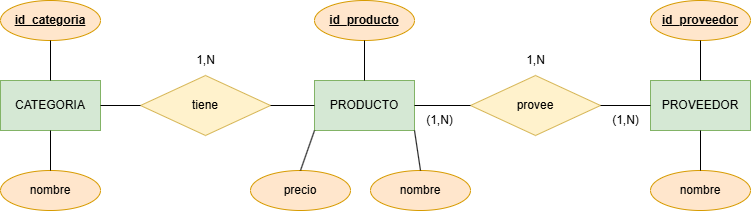

The diagram above was exported from draw.io. Its source (the exported page's mxGraphModel, read from the mxfile embedded in the PNG):
<mxGraphModel dx="1647" dy="839" grid="1" gridSize="10" guides="1" tooltips="1" connect="1" arrows="1" fold="1" page="1" pageScale="1" pageWidth="827" pageHeight="1169" math="0" shadow="0">
  <root>
    <mxCell id="0" />
    <mxCell id="1" parent="0" />
    <mxCell id="mblw-fITWyQmANG95afR-1" value="PRODUCTO" style="html=1;dashed=0;whiteSpace=wrap;fillColor=#d5e8d4;strokeColor=#82b366;" vertex="1" parent="1">
      <mxGeometry x="364" y="560" width="100" height="50" as="geometry" />
    </mxCell>
    <mxCell id="mblw-fITWyQmANG95afR-2" value="PROVEEDOR" style="html=1;dashed=0;whiteSpace=wrap;fillColor=#d5e8d4;strokeColor=#82b366;" vertex="1" parent="1">
      <mxGeometry x="700" y="560" width="100" height="50" as="geometry" />
    </mxCell>
    <mxCell id="mblw-fITWyQmANG95afR-3" value="CATEGORIA" style="html=1;dashed=0;whiteSpace=wrap;fillColor=#d5e8d4;strokeColor=#82b366;" vertex="1" parent="1">
      <mxGeometry x="50" y="560" width="100" height="50" as="geometry" />
    </mxCell>
    <mxCell id="mblw-fITWyQmANG95afR-4" value="tiene" style="shape=rhombus;html=1;dashed=0;whiteSpace=wrap;perimeter=rhombusPerimeter;fillColor=#fff2cc;strokeColor=#d6b656;" vertex="1" parent="1">
      <mxGeometry x="190" y="555" width="130" height="60" as="geometry" />
    </mxCell>
    <mxCell id="mblw-fITWyQmANG95afR-5" value="provee" style="shape=rhombus;html=1;dashed=0;whiteSpace=wrap;perimeter=rhombusPerimeter;fillColor=#fff2cc;strokeColor=#d6b656;" vertex="1" parent="1">
      <mxGeometry x="520" y="555" width="130" height="60" as="geometry" />
    </mxCell>
    <mxCell id="mblw-fITWyQmANG95afR-6" value="" style="endArrow=none;html=1;rounded=0;exitX=1;exitY=0.5;exitDx=0;exitDy=0;entryX=0;entryY=0.5;entryDx=0;entryDy=0;" edge="1" parent="1" source="mblw-fITWyQmANG95afR-3" target="mblw-fITWyQmANG95afR-4">
      <mxGeometry width="50" height="50" relative="1" as="geometry">
        <mxPoint x="390" y="680" as="sourcePoint" />
        <mxPoint x="440" y="630" as="targetPoint" />
      </mxGeometry>
    </mxCell>
    <mxCell id="mblw-fITWyQmANG95afR-7" value="" style="endArrow=none;html=1;rounded=0;exitX=1;exitY=0.5;exitDx=0;exitDy=0;entryX=0;entryY=0.5;entryDx=0;entryDy=0;" edge="1" parent="1" source="mblw-fITWyQmANG95afR-4" target="mblw-fITWyQmANG95afR-1">
      <mxGeometry width="50" height="50" relative="1" as="geometry">
        <mxPoint x="390" y="680" as="sourcePoint" />
        <mxPoint x="440" y="630" as="targetPoint" />
      </mxGeometry>
    </mxCell>
    <mxCell id="mblw-fITWyQmANG95afR-8" value="1,N" style="text;html=1;align=center;verticalAlign=middle;resizable=0;points=[];autosize=1;strokeColor=none;fillColor=none;" vertex="1" parent="1">
      <mxGeometry x="235" y="525" width="40" height="30" as="geometry" />
    </mxCell>
    <mxCell id="mblw-fITWyQmANG95afR-9" value="" style="endArrow=none;html=1;rounded=0;exitX=1;exitY=0.5;exitDx=0;exitDy=0;entryX=0;entryY=0.5;entryDx=0;entryDy=0;" edge="1" parent="1" source="mblw-fITWyQmANG95afR-1" target="mblw-fITWyQmANG95afR-5">
      <mxGeometry width="50" height="50" relative="1" as="geometry">
        <mxPoint x="390" y="680" as="sourcePoint" />
        <mxPoint x="440" y="630" as="targetPoint" />
      </mxGeometry>
    </mxCell>
    <mxCell id="mblw-fITWyQmANG95afR-10" value="" style="endArrow=none;html=1;rounded=0;entryX=1;entryY=0.5;entryDx=0;entryDy=0;exitX=0;exitY=0.5;exitDx=0;exitDy=0;" edge="1" parent="1" source="mblw-fITWyQmANG95afR-2" target="mblw-fITWyQmANG95afR-5">
      <mxGeometry width="50" height="50" relative="1" as="geometry">
        <mxPoint x="390" y="680" as="sourcePoint" />
        <mxPoint x="440" y="630" as="targetPoint" />
      </mxGeometry>
    </mxCell>
    <mxCell id="mblw-fITWyQmANG95afR-11" value="(1,N)" style="text;html=1;align=center;verticalAlign=middle;resizable=0;points=[];autosize=1;strokeColor=none;fillColor=none;" vertex="1" parent="1">
      <mxGeometry x="650" y="585" width="50" height="30" as="geometry" />
    </mxCell>
    <mxCell id="mblw-fITWyQmANG95afR-12" value="(1,N)" style="text;html=1;align=center;verticalAlign=middle;resizable=0;points=[];autosize=1;strokeColor=none;fillColor=none;" vertex="1" parent="1">
      <mxGeometry x="464" y="585" width="50" height="30" as="geometry" />
    </mxCell>
    <mxCell id="mblw-fITWyQmANG95afR-13" value="1,N" style="text;html=1;align=center;verticalAlign=middle;resizable=0;points=[];autosize=1;strokeColor=none;fillColor=none;" vertex="1" parent="1">
      <mxGeometry x="565" y="525" width="40" height="30" as="geometry" />
    </mxCell>
    <mxCell id="mblw-fITWyQmANG95afR-14" value="&lt;u&gt;&lt;b&gt;id_producto&lt;/b&gt;&lt;/u&gt;" style="ellipse;whiteSpace=wrap;html=1;align=center;fillColor=#ffe6cc;strokeColor=#d79b00;" vertex="1" parent="1">
      <mxGeometry x="364" y="480" width="100" height="40" as="geometry" />
    </mxCell>
    <mxCell id="mblw-fITWyQmANG95afR-15" value="&lt;u&gt;&lt;b&gt;id_proveedor&lt;/b&gt;&lt;/u&gt;" style="ellipse;whiteSpace=wrap;html=1;align=center;fillColor=#ffe6cc;strokeColor=#d79b00;" vertex="1" parent="1">
      <mxGeometry x="700" y="480" width="100" height="40" as="geometry" />
    </mxCell>
    <mxCell id="mblw-fITWyQmANG95afR-16" value="&lt;u&gt;&lt;b&gt;id_categoria&lt;/b&gt;&lt;/u&gt;" style="ellipse;whiteSpace=wrap;html=1;align=center;fillColor=#ffe6cc;strokeColor=#d79b00;" vertex="1" parent="1">
      <mxGeometry x="50" y="480" width="100" height="40" as="geometry" />
    </mxCell>
    <mxCell id="mblw-fITWyQmANG95afR-17" value="precio" style="ellipse;whiteSpace=wrap;html=1;align=center;fillColor=#ffe6cc;strokeColor=#d79b00;" vertex="1" parent="1">
      <mxGeometry x="300" y="650" width="100" height="40" as="geometry" />
    </mxCell>
    <mxCell id="mblw-fITWyQmANG95afR-18" value="nombre" style="ellipse;whiteSpace=wrap;html=1;align=center;fillColor=#ffe6cc;strokeColor=#d79b00;" vertex="1" parent="1">
      <mxGeometry x="420" y="650" width="100" height="40" as="geometry" />
    </mxCell>
    <mxCell id="mblw-fITWyQmANG95afR-19" value="nom&lt;span style=&quot;color: rgba(0, 0, 0, 0); font-family: monospace; font-size: 0px; text-align: start; text-wrap-mode: nowrap;&quot;&gt;%3CmxGraphModel%3E%3Croot%3E%3CmxCell%20id%3D%220%22%2F%3E%3CmxCell%20id%3D%221%22%20parent%3D%220%22%2F%3E%3CmxCell%20id%3D%222%22%20value%3D%22precio%22%20style%3D%22ellipse%3BwhiteSpace%3Dwrap%3Bhtml%3D1%3Balign%3Dcenter%3BfillColor%3D%23ffe6cc%3BstrokeColor%3D%23d79b00%3B%22%20vertex%3D%221%22%20parent%3D%221%22%3E%3CmxGeometry%20x%3D%22300%22%20y%3D%22650%22%20width%3D%22100%22%20height%3D%2240%22%20as%3D%22geometry%22%2F%3E%3C%2FmxCell%3E%3C%2Froot%3E%3C%2FmxGraphModel%3E&lt;/span&gt;&lt;span style=&quot;color: rgba(0, 0, 0, 0); font-family: monospace; font-size: 0px; text-align: start; text-wrap-mode: nowrap;&quot;&gt;%3CmxGraphModel%3E%3Croot%3E%3CmxCell%20id%3D%220%22%2F%3E%3CmxCell%20id%3D%221%22%20parent%3D%220%22%2F%3E%3CmxCell%20id%3D%222%22%20value%3D%22precio%22%20style%3D%22ellipse%3BwhiteSpace%3Dwrap%3Bhtml%3D1%3Balign%3Dcenter%3BfillColor%3D%23ffe6cc%3BstrokeColor%3D%23d79b00%3B%22%20vertex%3D%221%22%20parent%3D%221%22%3E%3CmxGeometry%20x%3D%22300%22%20y%3D%22650%22%20width%3D%22100%22%20height%3D%2240%22%20as%3D%22geometry%22%2F%3E%3C%2FmxCell%3E%3C%2Froot%3E%3C%2FmxGraphModel%3E&lt;/span&gt;bre" style="ellipse;whiteSpace=wrap;html=1;align=center;fillColor=#ffe6cc;strokeColor=#d79b00;" vertex="1" parent="1">
      <mxGeometry x="50" y="650" width="100" height="40" as="geometry" />
    </mxCell>
    <mxCell id="mblw-fITWyQmANG95afR-20" value="nombre" style="ellipse;whiteSpace=wrap;html=1;align=center;fillColor=#ffe6cc;strokeColor=#d79b00;" vertex="1" parent="1">
      <mxGeometry x="700" y="650" width="100" height="40" as="geometry" />
    </mxCell>
    <mxCell id="mblw-fITWyQmANG95afR-21" value="" style="endArrow=none;html=1;rounded=0;exitX=0.5;exitY=0;exitDx=0;exitDy=0;entryX=0.5;entryY=1;entryDx=0;entryDy=0;" edge="1" parent="1" source="mblw-fITWyQmANG95afR-19" target="mblw-fITWyQmANG95afR-3">
      <mxGeometry width="50" height="50" relative="1" as="geometry">
        <mxPoint x="390" y="570" as="sourcePoint" />
        <mxPoint x="440" y="520" as="targetPoint" />
      </mxGeometry>
    </mxCell>
    <mxCell id="mblw-fITWyQmANG95afR-22" value="" style="endArrow=none;html=1;rounded=0;exitX=0.5;exitY=1;exitDx=0;exitDy=0;entryX=0.5;entryY=0;entryDx=0;entryDy=0;" edge="1" parent="1" source="mblw-fITWyQmANG95afR-16" target="mblw-fITWyQmANG95afR-3">
      <mxGeometry width="50" height="50" relative="1" as="geometry">
        <mxPoint x="390" y="570" as="sourcePoint" />
        <mxPoint x="440" y="520" as="targetPoint" />
      </mxGeometry>
    </mxCell>
    <mxCell id="mblw-fITWyQmANG95afR-23" value="" style="endArrow=none;html=1;rounded=0;exitX=0.5;exitY=0;exitDx=0;exitDy=0;entryX=0.5;entryY=1;entryDx=0;entryDy=0;" edge="1" parent="1" source="mblw-fITWyQmANG95afR-1" target="mblw-fITWyQmANG95afR-14">
      <mxGeometry width="50" height="50" relative="1" as="geometry">
        <mxPoint x="390" y="570" as="sourcePoint" />
        <mxPoint x="440" y="520" as="targetPoint" />
      </mxGeometry>
    </mxCell>
    <mxCell id="mblw-fITWyQmANG95afR-24" value="" style="endArrow=none;html=1;rounded=0;exitX=0.5;exitY=0;exitDx=0;exitDy=0;entryX=0;entryY=1;entryDx=0;entryDy=0;" edge="1" parent="1" source="mblw-fITWyQmANG95afR-17" target="mblw-fITWyQmANG95afR-1">
      <mxGeometry width="50" height="50" relative="1" as="geometry">
        <mxPoint x="390" y="570" as="sourcePoint" />
        <mxPoint x="440" y="520" as="targetPoint" />
      </mxGeometry>
    </mxCell>
    <mxCell id="mblw-fITWyQmANG95afR-25" value="" style="endArrow=none;html=1;rounded=0;entryX=0.5;entryY=0;entryDx=0;entryDy=0;exitX=1;exitY=1;exitDx=0;exitDy=0;" edge="1" parent="1" source="mblw-fITWyQmANG95afR-1" target="mblw-fITWyQmANG95afR-18">
      <mxGeometry width="50" height="50" relative="1" as="geometry">
        <mxPoint x="390" y="570" as="sourcePoint" />
        <mxPoint x="440" y="520" as="targetPoint" />
      </mxGeometry>
    </mxCell>
    <mxCell id="mblw-fITWyQmANG95afR-26" value="" style="endArrow=none;html=1;rounded=0;entryX=0.5;entryY=0;entryDx=0;entryDy=0;exitX=0.5;exitY=1;exitDx=0;exitDy=0;" edge="1" parent="1" source="mblw-fITWyQmANG95afR-15" target="mblw-fITWyQmANG95afR-2">
      <mxGeometry width="50" height="50" relative="1" as="geometry">
        <mxPoint x="390" y="570" as="sourcePoint" />
        <mxPoint x="440" y="520" as="targetPoint" />
      </mxGeometry>
    </mxCell>
    <mxCell id="mblw-fITWyQmANG95afR-27" value="" style="endArrow=none;html=1;rounded=0;exitX=0.5;exitY=0;exitDx=0;exitDy=0;entryX=0.5;entryY=1;entryDx=0;entryDy=0;" edge="1" parent="1" source="mblw-fITWyQmANG95afR-20" target="mblw-fITWyQmANG95afR-2">
      <mxGeometry width="50" height="50" relative="1" as="geometry">
        <mxPoint x="390" y="570" as="sourcePoint" />
        <mxPoint x="440" y="520" as="targetPoint" />
      </mxGeometry>
    </mxCell>
  </root>
</mxGraphModel>